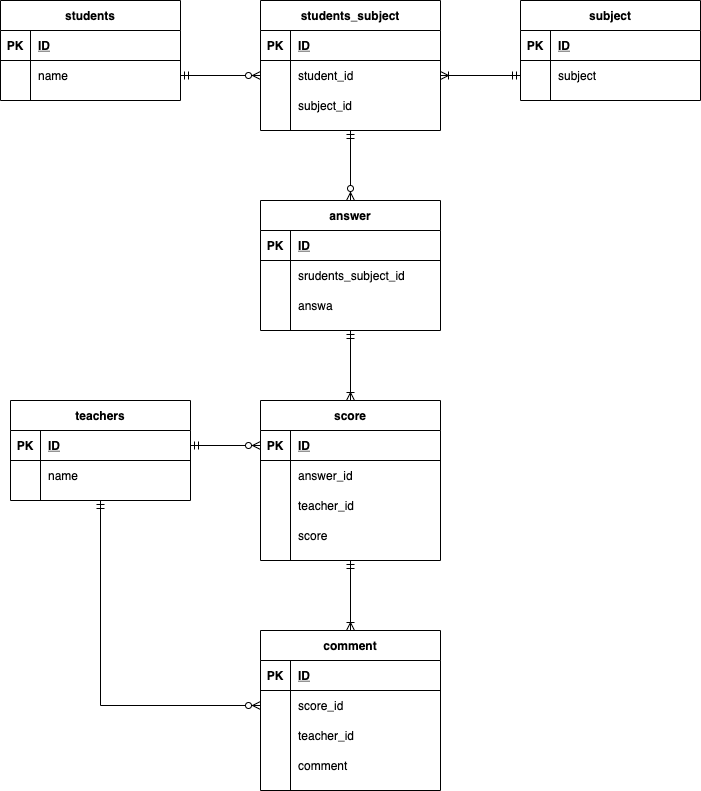

The diagram above was exported from draw.io. Its source (the exported page's mxGraphModel, read from the mxfile embedded in the PNG):
<mxGraphModel dx="988" dy="725" grid="1" gridSize="10" guides="1" tooltips="1" connect="1" arrows="1" fold="1" page="1" pageScale="1" pageWidth="827" pageHeight="1169" math="0" shadow="0">
  <root>
    <mxCell id="0" />
    <mxCell id="1" parent="0" />
    <mxCell id="1Exr0C7S_k-o0XR1Q6WQ-157" value="students" style="shape=table;startSize=30;container=1;collapsible=1;childLayout=tableLayout;fixedRows=1;rowLines=0;fontStyle=1;align=center;resizeLast=1;" parent="1" vertex="1">
      <mxGeometry x="80" y="120" width="180" height="100" as="geometry" />
    </mxCell>
    <mxCell id="1Exr0C7S_k-o0XR1Q6WQ-158" value="" style="shape=partialRectangle;collapsible=0;dropTarget=0;pointerEvents=0;fillColor=none;top=0;left=0;bottom=1;right=0;points=[[0,0.5],[1,0.5]];portConstraint=eastwest;" parent="1Exr0C7S_k-o0XR1Q6WQ-157" vertex="1">
      <mxGeometry y="30" width="180" height="30" as="geometry" />
    </mxCell>
    <mxCell id="1Exr0C7S_k-o0XR1Q6WQ-159" value="PK" style="shape=partialRectangle;connectable=0;fillColor=none;top=0;left=0;bottom=0;right=0;fontStyle=1;overflow=hidden;" parent="1Exr0C7S_k-o0XR1Q6WQ-158" vertex="1">
      <mxGeometry width="30" height="30" as="geometry" />
    </mxCell>
    <mxCell id="1Exr0C7S_k-o0XR1Q6WQ-160" value="ID" style="shape=partialRectangle;connectable=0;fillColor=none;top=0;left=0;bottom=0;right=0;align=left;spacingLeft=6;fontStyle=5;overflow=hidden;" parent="1Exr0C7S_k-o0XR1Q6WQ-158" vertex="1">
      <mxGeometry x="30" width="150" height="30" as="geometry" />
    </mxCell>
    <mxCell id="1Exr0C7S_k-o0XR1Q6WQ-161" value="" style="shape=partialRectangle;collapsible=0;dropTarget=0;pointerEvents=0;fillColor=none;top=0;left=0;bottom=0;right=0;points=[[0,0.5],[1,0.5]];portConstraint=eastwest;" parent="1Exr0C7S_k-o0XR1Q6WQ-157" vertex="1">
      <mxGeometry y="60" width="180" height="30" as="geometry" />
    </mxCell>
    <mxCell id="1Exr0C7S_k-o0XR1Q6WQ-162" value="" style="shape=partialRectangle;connectable=0;fillColor=none;top=0;left=0;bottom=0;right=0;editable=1;overflow=hidden;" parent="1Exr0C7S_k-o0XR1Q6WQ-161" vertex="1">
      <mxGeometry width="30" height="30" as="geometry" />
    </mxCell>
    <mxCell id="1Exr0C7S_k-o0XR1Q6WQ-163" value="name" style="shape=partialRectangle;connectable=0;fillColor=none;top=0;left=0;bottom=0;right=0;align=left;spacingLeft=6;overflow=hidden;" parent="1Exr0C7S_k-o0XR1Q6WQ-161" vertex="1">
      <mxGeometry x="30" width="150" height="30" as="geometry" />
    </mxCell>
    <mxCell id="44" style="edgeStyle=orthogonalEdgeStyle;rounded=0;orthogonalLoop=1;jettySize=auto;html=1;exitX=0.5;exitY=1;exitDx=0;exitDy=0;startArrow=ERmandOne;startFill=0;endArrow=ERzeroToMany;endFill=1;" edge="1" parent="1" source="1Exr0C7S_k-o0XR1Q6WQ-167" target="37">
      <mxGeometry relative="1" as="geometry" />
    </mxCell>
    <mxCell id="1Exr0C7S_k-o0XR1Q6WQ-167" value="students_subject" style="shape=table;startSize=30;container=1;collapsible=1;childLayout=tableLayout;fixedRows=1;rowLines=0;fontStyle=1;align=center;resizeLast=1;" parent="1" vertex="1">
      <mxGeometry x="340" y="120" width="180" height="130" as="geometry" />
    </mxCell>
    <mxCell id="1Exr0C7S_k-o0XR1Q6WQ-168" value="" style="shape=partialRectangle;collapsible=0;dropTarget=0;pointerEvents=0;fillColor=none;top=0;left=0;bottom=1;right=0;points=[[0,0.5],[1,0.5]];portConstraint=eastwest;" parent="1Exr0C7S_k-o0XR1Q6WQ-167" vertex="1">
      <mxGeometry y="30" width="180" height="30" as="geometry" />
    </mxCell>
    <mxCell id="1Exr0C7S_k-o0XR1Q6WQ-169" value="PK" style="shape=partialRectangle;connectable=0;fillColor=none;top=0;left=0;bottom=0;right=0;fontStyle=1;overflow=hidden;" parent="1Exr0C7S_k-o0XR1Q6WQ-168" vertex="1">
      <mxGeometry width="30" height="30" as="geometry" />
    </mxCell>
    <mxCell id="1Exr0C7S_k-o0XR1Q6WQ-170" value="ID" style="shape=partialRectangle;connectable=0;fillColor=none;top=0;left=0;bottom=0;right=0;align=left;spacingLeft=6;fontStyle=5;overflow=hidden;" parent="1Exr0C7S_k-o0XR1Q6WQ-168" vertex="1">
      <mxGeometry x="30" width="150" height="30" as="geometry" />
    </mxCell>
    <mxCell id="1Exr0C7S_k-o0XR1Q6WQ-171" value="" style="shape=partialRectangle;collapsible=0;dropTarget=0;pointerEvents=0;fillColor=none;top=0;left=0;bottom=0;right=0;points=[[0,0.5],[1,0.5]];portConstraint=eastwest;" parent="1Exr0C7S_k-o0XR1Q6WQ-167" vertex="1">
      <mxGeometry y="60" width="180" height="30" as="geometry" />
    </mxCell>
    <mxCell id="1Exr0C7S_k-o0XR1Q6WQ-172" value="" style="shape=partialRectangle;connectable=0;fillColor=none;top=0;left=0;bottom=0;right=0;editable=1;overflow=hidden;" parent="1Exr0C7S_k-o0XR1Q6WQ-171" vertex="1">
      <mxGeometry width="30" height="30" as="geometry" />
    </mxCell>
    <mxCell id="1Exr0C7S_k-o0XR1Q6WQ-173" value="student_id" style="shape=partialRectangle;connectable=0;fillColor=none;top=0;left=0;bottom=0;right=0;align=left;spacingLeft=6;overflow=hidden;" parent="1Exr0C7S_k-o0XR1Q6WQ-171" vertex="1">
      <mxGeometry x="30" width="150" height="30" as="geometry" />
    </mxCell>
    <mxCell id="1Exr0C7S_k-o0XR1Q6WQ-177" value="" style="shape=partialRectangle;collapsible=0;dropTarget=0;pointerEvents=0;fillColor=none;top=0;left=0;bottom=0;right=0;points=[[0,0.5],[1,0.5]];portConstraint=eastwest;" parent="1Exr0C7S_k-o0XR1Q6WQ-167" vertex="1">
      <mxGeometry y="90" width="180" height="30" as="geometry" />
    </mxCell>
    <mxCell id="1Exr0C7S_k-o0XR1Q6WQ-178" value="" style="shape=partialRectangle;connectable=0;fillColor=none;top=0;left=0;bottom=0;right=0;editable=1;overflow=hidden;" parent="1Exr0C7S_k-o0XR1Q6WQ-177" vertex="1">
      <mxGeometry width="30" height="30" as="geometry" />
    </mxCell>
    <mxCell id="1Exr0C7S_k-o0XR1Q6WQ-179" value="subject_id" style="shape=partialRectangle;connectable=0;fillColor=none;top=0;left=0;bottom=0;right=0;align=left;spacingLeft=6;overflow=hidden;" parent="1Exr0C7S_k-o0XR1Q6WQ-177" vertex="1">
      <mxGeometry x="30" width="150" height="30" as="geometry" />
    </mxCell>
    <mxCell id="29" style="edgeStyle=orthogonalEdgeStyle;rounded=0;orthogonalLoop=1;jettySize=auto;html=1;exitX=0.5;exitY=1;exitDx=0;exitDy=0;entryX=0;entryY=0.5;entryDx=0;entryDy=0;startArrow=ERmandOne;startFill=0;endArrow=ERzeroToMany;endFill=1;" edge="1" parent="1" source="1Exr0C7S_k-o0XR1Q6WQ-180" target="T9CChhM5NCReaTKc6Y-E-21">
      <mxGeometry relative="1" as="geometry" />
    </mxCell>
    <mxCell id="1Exr0C7S_k-o0XR1Q6WQ-180" value="teachers" style="shape=table;startSize=30;container=1;collapsible=1;childLayout=tableLayout;fixedRows=1;rowLines=0;fontStyle=1;align=center;resizeLast=1;" parent="1" vertex="1">
      <mxGeometry x="90" y="520" width="180" height="100" as="geometry" />
    </mxCell>
    <mxCell id="1Exr0C7S_k-o0XR1Q6WQ-181" value="" style="shape=partialRectangle;collapsible=0;dropTarget=0;pointerEvents=0;fillColor=none;top=0;left=0;bottom=1;right=0;points=[[0,0.5],[1,0.5]];portConstraint=eastwest;" parent="1Exr0C7S_k-o0XR1Q6WQ-180" vertex="1">
      <mxGeometry y="30" width="180" height="30" as="geometry" />
    </mxCell>
    <mxCell id="1Exr0C7S_k-o0XR1Q6WQ-182" value="PK" style="shape=partialRectangle;connectable=0;fillColor=none;top=0;left=0;bottom=0;right=0;fontStyle=1;overflow=hidden;" parent="1Exr0C7S_k-o0XR1Q6WQ-181" vertex="1">
      <mxGeometry width="30" height="30" as="geometry" />
    </mxCell>
    <mxCell id="1Exr0C7S_k-o0XR1Q6WQ-183" value="ID" style="shape=partialRectangle;connectable=0;fillColor=none;top=0;left=0;bottom=0;right=0;align=left;spacingLeft=6;fontStyle=5;overflow=hidden;" parent="1Exr0C7S_k-o0XR1Q6WQ-181" vertex="1">
      <mxGeometry x="30" width="150" height="30" as="geometry" />
    </mxCell>
    <mxCell id="1Exr0C7S_k-o0XR1Q6WQ-184" value="" style="shape=partialRectangle;collapsible=0;dropTarget=0;pointerEvents=0;fillColor=none;top=0;left=0;bottom=0;right=0;points=[[0,0.5],[1,0.5]];portConstraint=eastwest;" parent="1Exr0C7S_k-o0XR1Q6WQ-180" vertex="1">
      <mxGeometry y="60" width="180" height="30" as="geometry" />
    </mxCell>
    <mxCell id="1Exr0C7S_k-o0XR1Q6WQ-185" value="" style="shape=partialRectangle;connectable=0;fillColor=none;top=0;left=0;bottom=0;right=0;editable=1;overflow=hidden;" parent="1Exr0C7S_k-o0XR1Q6WQ-184" vertex="1">
      <mxGeometry width="30" height="30" as="geometry" />
    </mxCell>
    <mxCell id="1Exr0C7S_k-o0XR1Q6WQ-186" value="name" style="shape=partialRectangle;connectable=0;fillColor=none;top=0;left=0;bottom=0;right=0;align=left;spacingLeft=6;overflow=hidden;" parent="1Exr0C7S_k-o0XR1Q6WQ-184" vertex="1">
      <mxGeometry x="30" width="150" height="30" as="geometry" />
    </mxCell>
    <mxCell id="1Exr0C7S_k-o0XR1Q6WQ-286" style="edgeStyle=orthogonalEdgeStyle;rounded=0;orthogonalLoop=1;jettySize=auto;html=1;exitX=1;exitY=0.5;exitDx=0;exitDy=0;entryX=0;entryY=0.5;entryDx=0;entryDy=0;startArrow=ERmandOne;startFill=0;endArrow=ERzeroToMany;endFill=1;" parent="1" source="1Exr0C7S_k-o0XR1Q6WQ-161" target="1Exr0C7S_k-o0XR1Q6WQ-171" edge="1">
      <mxGeometry relative="1" as="geometry" />
    </mxCell>
    <mxCell id="T9CChhM5NCReaTKc6Y-E-1" value="subject" style="shape=table;startSize=30;container=1;collapsible=1;childLayout=tableLayout;fixedRows=1;rowLines=0;fontStyle=1;align=center;resizeLast=1;" parent="1" vertex="1">
      <mxGeometry x="600" y="120" width="180" height="100" as="geometry" />
    </mxCell>
    <mxCell id="T9CChhM5NCReaTKc6Y-E-2" value="" style="shape=partialRectangle;collapsible=0;dropTarget=0;pointerEvents=0;fillColor=none;top=0;left=0;bottom=1;right=0;points=[[0,0.5],[1,0.5]];portConstraint=eastwest;" parent="T9CChhM5NCReaTKc6Y-E-1" vertex="1">
      <mxGeometry y="30" width="180" height="30" as="geometry" />
    </mxCell>
    <mxCell id="T9CChhM5NCReaTKc6Y-E-3" value="PK" style="shape=partialRectangle;connectable=0;fillColor=none;top=0;left=0;bottom=0;right=0;fontStyle=1;overflow=hidden;" parent="T9CChhM5NCReaTKc6Y-E-2" vertex="1">
      <mxGeometry width="30" height="30" as="geometry" />
    </mxCell>
    <mxCell id="T9CChhM5NCReaTKc6Y-E-4" value="ID" style="shape=partialRectangle;connectable=0;fillColor=none;top=0;left=0;bottom=0;right=0;align=left;spacingLeft=6;fontStyle=5;overflow=hidden;" parent="T9CChhM5NCReaTKc6Y-E-2" vertex="1">
      <mxGeometry x="30" width="150" height="30" as="geometry" />
    </mxCell>
    <mxCell id="T9CChhM5NCReaTKc6Y-E-8" value="" style="shape=partialRectangle;collapsible=0;dropTarget=0;pointerEvents=0;fillColor=none;top=0;left=0;bottom=0;right=0;points=[[0,0.5],[1,0.5]];portConstraint=eastwest;" parent="T9CChhM5NCReaTKc6Y-E-1" vertex="1">
      <mxGeometry y="60" width="180" height="30" as="geometry" />
    </mxCell>
    <mxCell id="T9CChhM5NCReaTKc6Y-E-9" value="" style="shape=partialRectangle;connectable=0;fillColor=none;top=0;left=0;bottom=0;right=0;editable=1;overflow=hidden;" parent="T9CChhM5NCReaTKc6Y-E-8" vertex="1">
      <mxGeometry width="30" height="30" as="geometry" />
    </mxCell>
    <mxCell id="T9CChhM5NCReaTKc6Y-E-10" value="subject" style="shape=partialRectangle;connectable=0;fillColor=none;top=0;left=0;bottom=0;right=0;align=left;spacingLeft=6;overflow=hidden;" parent="T9CChhM5NCReaTKc6Y-E-8" vertex="1">
      <mxGeometry x="30" width="150" height="30" as="geometry" />
    </mxCell>
    <mxCell id="T9CChhM5NCReaTKc6Y-E-14" style="edgeStyle=orthogonalEdgeStyle;rounded=0;orthogonalLoop=1;jettySize=auto;html=1;exitX=0;exitY=0.5;exitDx=0;exitDy=0;entryX=1;entryY=0.5;entryDx=0;entryDy=0;startArrow=ERmandOne;startFill=0;endArrow=ERoneToMany;endFill=0;" parent="1" source="T9CChhM5NCReaTKc6Y-E-8" target="1Exr0C7S_k-o0XR1Q6WQ-171" edge="1">
      <mxGeometry relative="1" as="geometry" />
    </mxCell>
    <mxCell id="T9CChhM5NCReaTKc6Y-E-17" value="comment" style="shape=table;startSize=30;container=1;collapsible=1;childLayout=tableLayout;fixedRows=1;rowLines=0;fontStyle=1;align=center;resizeLast=1;" parent="1" vertex="1">
      <mxGeometry x="340" y="750" width="180" height="160" as="geometry" />
    </mxCell>
    <mxCell id="T9CChhM5NCReaTKc6Y-E-18" value="" style="shape=partialRectangle;collapsible=0;dropTarget=0;pointerEvents=0;fillColor=none;top=0;left=0;bottom=1;right=0;points=[[0,0.5],[1,0.5]];portConstraint=eastwest;" parent="T9CChhM5NCReaTKc6Y-E-17" vertex="1">
      <mxGeometry y="30" width="180" height="30" as="geometry" />
    </mxCell>
    <mxCell id="T9CChhM5NCReaTKc6Y-E-19" value="PK" style="shape=partialRectangle;connectable=0;fillColor=none;top=0;left=0;bottom=0;right=0;fontStyle=1;overflow=hidden;" parent="T9CChhM5NCReaTKc6Y-E-18" vertex="1">
      <mxGeometry width="30" height="30" as="geometry" />
    </mxCell>
    <mxCell id="T9CChhM5NCReaTKc6Y-E-20" value="ID" style="shape=partialRectangle;connectable=0;fillColor=none;top=0;left=0;bottom=0;right=0;align=left;spacingLeft=6;fontStyle=5;overflow=hidden;" parent="T9CChhM5NCReaTKc6Y-E-18" vertex="1">
      <mxGeometry x="30" width="150" height="30" as="geometry" />
    </mxCell>
    <mxCell id="T9CChhM5NCReaTKc6Y-E-21" value="" style="shape=partialRectangle;collapsible=0;dropTarget=0;pointerEvents=0;fillColor=none;top=0;left=0;bottom=0;right=0;points=[[0,0.5],[1,0.5]];portConstraint=eastwest;" parent="T9CChhM5NCReaTKc6Y-E-17" vertex="1">
      <mxGeometry y="60" width="180" height="30" as="geometry" />
    </mxCell>
    <mxCell id="T9CChhM5NCReaTKc6Y-E-22" value="" style="shape=partialRectangle;connectable=0;fillColor=none;top=0;left=0;bottom=0;right=0;editable=1;overflow=hidden;" parent="T9CChhM5NCReaTKc6Y-E-21" vertex="1">
      <mxGeometry width="30" height="30" as="geometry" />
    </mxCell>
    <mxCell id="T9CChhM5NCReaTKc6Y-E-23" value="score_id" style="shape=partialRectangle;connectable=0;fillColor=none;top=0;left=0;bottom=0;right=0;align=left;spacingLeft=6;overflow=hidden;" parent="T9CChhM5NCReaTKc6Y-E-21" vertex="1">
      <mxGeometry x="30" width="150" height="30" as="geometry" />
    </mxCell>
    <mxCell id="34" value="" style="shape=partialRectangle;collapsible=0;dropTarget=0;pointerEvents=0;fillColor=none;top=0;left=0;bottom=0;right=0;points=[[0,0.5],[1,0.5]];portConstraint=eastwest;" vertex="1" parent="T9CChhM5NCReaTKc6Y-E-17">
      <mxGeometry y="90" width="180" height="30" as="geometry" />
    </mxCell>
    <mxCell id="35" value="" style="shape=partialRectangle;connectable=0;fillColor=none;top=0;left=0;bottom=0;right=0;editable=1;overflow=hidden;" vertex="1" parent="34">
      <mxGeometry width="30" height="30" as="geometry" />
    </mxCell>
    <mxCell id="36" value="teacher_id" style="shape=partialRectangle;connectable=0;fillColor=none;top=0;left=0;bottom=0;right=0;align=left;spacingLeft=6;overflow=hidden;" vertex="1" parent="34">
      <mxGeometry x="30" width="150" height="30" as="geometry" />
    </mxCell>
    <mxCell id="31" value="" style="shape=partialRectangle;collapsible=0;dropTarget=0;pointerEvents=0;fillColor=none;top=0;left=0;bottom=0;right=0;points=[[0,0.5],[1,0.5]];portConstraint=eastwest;" vertex="1" parent="T9CChhM5NCReaTKc6Y-E-17">
      <mxGeometry y="120" width="180" height="30" as="geometry" />
    </mxCell>
    <mxCell id="32" value="" style="shape=partialRectangle;connectable=0;fillColor=none;top=0;left=0;bottom=0;right=0;editable=1;overflow=hidden;" vertex="1" parent="31">
      <mxGeometry width="30" height="30" as="geometry" />
    </mxCell>
    <mxCell id="33" value="comment" style="shape=partialRectangle;connectable=0;fillColor=none;top=0;left=0;bottom=0;right=0;align=left;spacingLeft=6;overflow=hidden;" vertex="1" parent="31">
      <mxGeometry x="30" width="150" height="30" as="geometry" />
    </mxCell>
    <mxCell id="30" style="edgeStyle=orthogonalEdgeStyle;rounded=0;orthogonalLoop=1;jettySize=auto;html=1;exitX=0.5;exitY=1;exitDx=0;exitDy=0;entryX=0.5;entryY=0;entryDx=0;entryDy=0;startArrow=ERmandOne;startFill=0;endArrow=ERoneToMany;endFill=0;" edge="1" parent="1" source="11" target="T9CChhM5NCReaTKc6Y-E-17">
      <mxGeometry relative="1" as="geometry" />
    </mxCell>
    <mxCell id="11" value="score" style="shape=table;startSize=30;container=1;collapsible=1;childLayout=tableLayout;fixedRows=1;rowLines=0;fontStyle=1;align=center;resizeLast=1;" vertex="1" parent="1">
      <mxGeometry x="340" y="520" width="180" height="160" as="geometry" />
    </mxCell>
    <mxCell id="12" value="" style="shape=partialRectangle;collapsible=0;dropTarget=0;pointerEvents=0;fillColor=none;top=0;left=0;bottom=1;right=0;points=[[0,0.5],[1,0.5]];portConstraint=eastwest;" vertex="1" parent="11">
      <mxGeometry y="30" width="180" height="30" as="geometry" />
    </mxCell>
    <mxCell id="13" value="PK" style="shape=partialRectangle;connectable=0;fillColor=none;top=0;left=0;bottom=0;right=0;fontStyle=1;overflow=hidden;" vertex="1" parent="12">
      <mxGeometry width="30" height="30" as="geometry" />
    </mxCell>
    <mxCell id="14" value="ID" style="shape=partialRectangle;connectable=0;fillColor=none;top=0;left=0;bottom=0;right=0;align=left;spacingLeft=6;fontStyle=5;overflow=hidden;" vertex="1" parent="12">
      <mxGeometry x="30" width="150" height="30" as="geometry" />
    </mxCell>
    <mxCell id="15" value="" style="shape=partialRectangle;collapsible=0;dropTarget=0;pointerEvents=0;fillColor=none;top=0;left=0;bottom=0;right=0;points=[[0,0.5],[1,0.5]];portConstraint=eastwest;" vertex="1" parent="11">
      <mxGeometry y="60" width="180" height="30" as="geometry" />
    </mxCell>
    <mxCell id="16" value="" style="shape=partialRectangle;connectable=0;fillColor=none;top=0;left=0;bottom=0;right=0;editable=1;overflow=hidden;" vertex="1" parent="15">
      <mxGeometry width="30" height="30" as="geometry" />
    </mxCell>
    <mxCell id="17" value="answer_id" style="shape=partialRectangle;connectable=0;fillColor=none;top=0;left=0;bottom=0;right=0;align=left;spacingLeft=6;overflow=hidden;" vertex="1" parent="15">
      <mxGeometry x="30" width="150" height="30" as="geometry" />
    </mxCell>
    <mxCell id="19" value="" style="shape=partialRectangle;collapsible=0;dropTarget=0;pointerEvents=0;fillColor=none;top=0;left=0;bottom=0;right=0;points=[[0,0.5],[1,0.5]];portConstraint=eastwest;" vertex="1" parent="11">
      <mxGeometry y="90" width="180" height="30" as="geometry" />
    </mxCell>
    <mxCell id="20" value="" style="shape=partialRectangle;connectable=0;fillColor=none;top=0;left=0;bottom=0;right=0;editable=1;overflow=hidden;" vertex="1" parent="19">
      <mxGeometry width="30" height="30" as="geometry" />
    </mxCell>
    <mxCell id="21" value="teacher_id" style="shape=partialRectangle;connectable=0;fillColor=none;top=0;left=0;bottom=0;right=0;align=left;spacingLeft=6;overflow=hidden;" vertex="1" parent="19">
      <mxGeometry x="30" width="150" height="30" as="geometry" />
    </mxCell>
    <mxCell id="26" value="" style="shape=partialRectangle;collapsible=0;dropTarget=0;pointerEvents=0;fillColor=none;top=0;left=0;bottom=0;right=0;points=[[0,0.5],[1,0.5]];portConstraint=eastwest;" vertex="1" parent="11">
      <mxGeometry y="120" width="180" height="30" as="geometry" />
    </mxCell>
    <mxCell id="27" value="" style="shape=partialRectangle;connectable=0;fillColor=none;top=0;left=0;bottom=0;right=0;editable=1;overflow=hidden;" vertex="1" parent="26">
      <mxGeometry width="30" height="30" as="geometry" />
    </mxCell>
    <mxCell id="28" value="score" style="shape=partialRectangle;connectable=0;fillColor=none;top=0;left=0;bottom=0;right=0;align=left;spacingLeft=6;overflow=hidden;" vertex="1" parent="26">
      <mxGeometry x="30" width="150" height="30" as="geometry" />
    </mxCell>
    <mxCell id="18" style="edgeStyle=orthogonalEdgeStyle;rounded=0;orthogonalLoop=1;jettySize=auto;html=1;exitX=1;exitY=0.5;exitDx=0;exitDy=0;entryX=0;entryY=0.5;entryDx=0;entryDy=0;startArrow=ERmandOne;startFill=0;endArrow=ERzeroToMany;endFill=1;" edge="1" parent="1" source="1Exr0C7S_k-o0XR1Q6WQ-181" target="12">
      <mxGeometry relative="1" as="geometry" />
    </mxCell>
    <mxCell id="45" style="edgeStyle=orthogonalEdgeStyle;rounded=0;orthogonalLoop=1;jettySize=auto;html=1;exitX=0.5;exitY=1;exitDx=0;exitDy=0;entryX=0.5;entryY=0;entryDx=0;entryDy=0;startArrow=ERmandOne;startFill=0;endArrow=ERoneToMany;endFill=0;" edge="1" parent="1" source="37" target="11">
      <mxGeometry relative="1" as="geometry" />
    </mxCell>
    <mxCell id="37" value="answer" style="shape=table;startSize=30;container=1;collapsible=1;childLayout=tableLayout;fixedRows=1;rowLines=0;fontStyle=1;align=center;resizeLast=1;" vertex="1" parent="1">
      <mxGeometry x="340" y="320" width="180" height="130" as="geometry" />
    </mxCell>
    <mxCell id="38" value="" style="shape=partialRectangle;collapsible=0;dropTarget=0;pointerEvents=0;fillColor=none;top=0;left=0;bottom=1;right=0;points=[[0,0.5],[1,0.5]];portConstraint=eastwest;" vertex="1" parent="37">
      <mxGeometry y="30" width="180" height="30" as="geometry" />
    </mxCell>
    <mxCell id="39" value="PK" style="shape=partialRectangle;connectable=0;fillColor=none;top=0;left=0;bottom=0;right=0;fontStyle=1;overflow=hidden;" vertex="1" parent="38">
      <mxGeometry width="30" height="30" as="geometry" />
    </mxCell>
    <mxCell id="40" value="ID" style="shape=partialRectangle;connectable=0;fillColor=none;top=0;left=0;bottom=0;right=0;align=left;spacingLeft=6;fontStyle=5;overflow=hidden;" vertex="1" parent="38">
      <mxGeometry x="30" width="150" height="30" as="geometry" />
    </mxCell>
    <mxCell id="41" value="" style="shape=partialRectangle;collapsible=0;dropTarget=0;pointerEvents=0;fillColor=none;top=0;left=0;bottom=0;right=0;points=[[0,0.5],[1,0.5]];portConstraint=eastwest;" vertex="1" parent="37">
      <mxGeometry y="60" width="180" height="30" as="geometry" />
    </mxCell>
    <mxCell id="42" value="" style="shape=partialRectangle;connectable=0;fillColor=none;top=0;left=0;bottom=0;right=0;editable=1;overflow=hidden;" vertex="1" parent="41">
      <mxGeometry width="30" height="30" as="geometry" />
    </mxCell>
    <mxCell id="43" value="srudents_subject_id" style="shape=partialRectangle;connectable=0;fillColor=none;top=0;left=0;bottom=0;right=0;align=left;spacingLeft=6;overflow=hidden;" vertex="1" parent="41">
      <mxGeometry x="30" width="150" height="30" as="geometry" />
    </mxCell>
    <mxCell id="46" value="" style="shape=partialRectangle;collapsible=0;dropTarget=0;pointerEvents=0;fillColor=none;top=0;left=0;bottom=0;right=0;points=[[0,0.5],[1,0.5]];portConstraint=eastwest;" vertex="1" parent="37">
      <mxGeometry y="90" width="180" height="30" as="geometry" />
    </mxCell>
    <mxCell id="47" value="" style="shape=partialRectangle;connectable=0;fillColor=none;top=0;left=0;bottom=0;right=0;editable=1;overflow=hidden;" vertex="1" parent="46">
      <mxGeometry width="30" height="30" as="geometry" />
    </mxCell>
    <mxCell id="48" value="answa" style="shape=partialRectangle;connectable=0;fillColor=none;top=0;left=0;bottom=0;right=0;align=left;spacingLeft=6;overflow=hidden;" vertex="1" parent="46">
      <mxGeometry x="30" width="150" height="30" as="geometry" />
    </mxCell>
  </root>
</mxGraphModel>